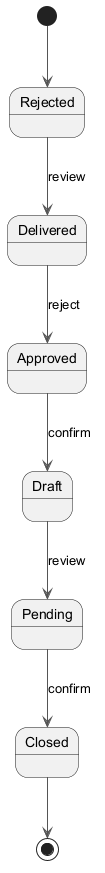

The diagram above was rendered by PlantUML. Its source (embedded in the PNG):
@startuml
skinparam monochrome true
skinparam ArrowColor #555555
[*] --> Rejected
Rejected --> Delivered : review
Delivered --> Approved : reject
Approved --> Draft : confirm
Draft --> Pending : review
Pending --> Closed : confirm
Closed --> [*]
@enduml